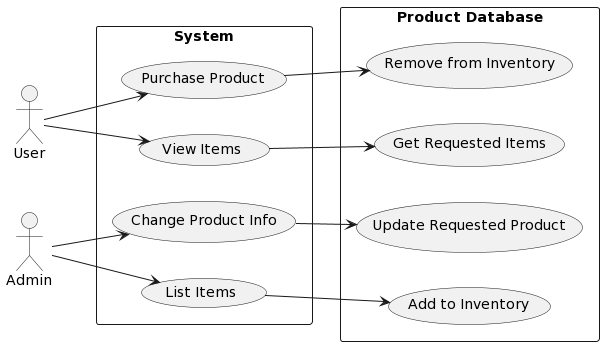

The diagram above was rendered by PlantUML. Its source (embedded in the PNG):
@startuml
left to right direction
actor User as u
actor Admin as a
rectangle "System" as sys {
    (Purchase Product)
    (View Items)
    (Change Product Info)
    (List Items)
}
rectangle "Product Database" as pd {
    (Remove from Inventory)
    (Get Requested Items)
    (Update Requested Product)
    (Add to Inventory)
}

u --> (Purchase Product)
u --> (View Items)
a --> (Change Product Info)
a --> (List Items)
(Purchase Product) --> (Remove from Inventory)
(View Items) --> (Get Requested Items)
(Change Product Info) --> (Update Requested Product)
(List Items) --> (Add to Inventory)
@enduml